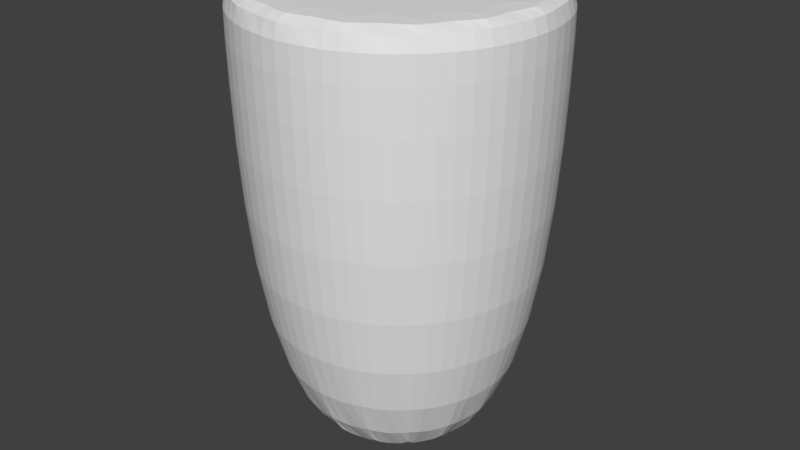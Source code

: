 # Source: cup5.blend  (saved by Blender 2.78.0; exported with 4.5.12 LTS)
import bpy
from mathutils import Matrix  # noqa: F401  (used for matrix-valued properties, if any)

bpy.ops.wm.read_factory_settings(use_empty=True)
scene = bpy.context.scene
scene.name = 'Scene'

# ---- collections
col_collection_1 = bpy.data.collections.new('Collection 1'); scene.collection.children.link(col_collection_1)

# ---- world
world_world = bpy.data.worlds.new('World'); scene.world = world_world
world_world.color = (0.05088, 0.05088, 0.05088)
world_world.use_sun_shadow = False
world_world.sun_shadow_jitter_overblur = 0.0
world_world.cycles.sampling_method = 'MANUAL'

# ---- meshes
me_cylinder_001 = bpy.data.meshes.new('Cylinder.001')
me_cylinder_001.from_pydata([(1.987e-08, 0.5738, -2.131), (0.0, 1.0, 1.0), (0.2196, 0.5301, -2.131), (0.3827, 0.9239, 1.0), (0.4057, 0.4057, -2.131), (0.7071, 0.7071, 1.0), (0.5301, 0.2196, -2.131), (0.9239, 0.3827, 1.0), (0.5738, -1.804e-08, -2.131), (1.0, -4.371e-08, 1.0), (0.5301, -0.2196, -2.131), (0.9239, -0.3827, 1.0), (0.4057, -0.4057, -2.131), (0.7071, -0.7071, 1.0), (0.2196, -0.5301, -2.131), (0.3827, -0.9239, 1.0), (1.065e-07, -0.5738, -2.131), (1.51e-07, -1.0, 1.0), (-0.2196, -0.5301, -2.131), (-0.3827, -0.9239, 1.0), (-0.4057, -0.4057, -2.131), (-0.7071, -0.7071, 1.0), (-0.5301, -0.2196, -2.131), (-0.9239, -0.3827, 1.0), (-0.5738, 1.388e-08, -2.131), (-1.0, 1.192e-08, 1.0), (-0.5301, 0.2196, -2.131), (-0.9239, 0.3827, 1.0), (-0.4057, 0.4057, -2.131), (-0.7071, 0.7071, 1.0), (-0.2196, 0.5301, -2.131), (-0.3827, 0.9239, 1.0), (-7.338e-09, 0.9656, -0.8166), (0.3695, 0.8921, -0.8166), (0.6828, 0.6828, -0.8166), (0.8921, 0.3695, -0.8166), (0.9656, -3.696e-08, -0.8166), (0.8921, -0.3695, -0.8166), (0.6828, -0.6828, -0.8166), (0.3695, -0.8921, -0.8166), (1.385e-07, -0.9656, -0.8166), (-0.3695, -0.8921, -0.8166), (-0.6828, -0.6828, -0.8166), (-0.8921, -0.3695, -0.8166), (-0.9656, 1.676e-08, -0.8166), (-0.8921, 0.3695, -0.8166), (-0.6828, 0.6828, -0.8166), (-0.3695, 0.8921, -0.8166), (0.0, 1.0, 1.0), (0.3827, 0.9239, 1.0), (0.7071, 0.7071, 1.0), (0.9239, 0.3827, 1.0), (1.0, -4.371e-08, 1.0), (0.9239, -0.3827, 1.0), (0.7071, -0.7071, 1.0), (0.3827, -0.9239, 1.0), (1.51e-07, -1.0, 1.0), (-0.3827, -0.9239, 1.0), (-0.7071, -0.7071, 1.0), (-0.9239, -0.3827, 1.0), (-1.0, 1.192e-08, 1.0), (-0.9239, 0.3827, 1.0), (-0.7071, 0.7071, 1.0), (-0.3827, 0.9239, 1.0)], [], [(48, 1, 3, 49), (49, 3, 5, 50), (50, 5, 7, 51), (51, 7, 9, 52), (52, 9, 11, 53), (53, 11, 13, 54), (54, 13, 15, 55), (55, 15, 17, 56), (56, 17, 19, 57), (57, 19, 21, 58), (58, 21, 23, 59), (59, 23, 25, 60), (60, 25, 27, 61), (61, 27, 29, 62), (3, 1, 31, 29, 27, 25, 23, 21, 19, 17, 15, 13, 11, 9, 7, 5), (62, 29, 31, 63), (63, 31, 1, 48), (0, 2, 4, 6, 8, 10, 12, 14, 16, 18, 20, 22, 24, 26, 28, 30), (30, 47, 32, 0), (28, 46, 47, 30), (26, 45, 46, 28), (24, 44, 45, 26), (22, 43, 44, 24), (20, 42, 43, 22), (18, 41, 42, 20), (16, 40, 41, 18), (14, 39, 40, 16), (12, 38, 39, 14), (10, 37, 38, 12), (8, 36, 37, 10), (6, 35, 36, 8), (4, 34, 35, 6), (2, 33, 34, 4), (0, 32, 33, 2), (47, 63, 48, 32), (46, 62, 63, 47), (45, 61, 62, 46), (44, 60, 61, 45), (43, 59, 60, 44), (42, 58, 59, 43), (41, 57, 58, 42), (40, 56, 57, 41), (39, 55, 56, 40), (38, 54, 55, 39), (37, 53, 54, 38), (36, 52, 53, 37), (35, 51, 52, 36), (34, 50, 51, 35), (33, 49, 50, 34), (32, 48, 49, 33)])
me_cylinder_001.use_remesh_preserve_volume = False
me_cylinder_001.use_remesh_preserve_attributes = False
me_cylinder_001.use_mirror_vertex_groups = False
me_cylinder_001.update()

# ---- objects
ob_cylinder = bpy.data.objects.new('Cylinder', me_cylinder_001)

# ---- transforms, parenting, visibility, modifiers, constraints
ob_cylinder.location = (-1.255, -1.95e-07, 1.512)
ob_cylinder.scale = (2.9, 2.9, 2.83)
ob_cylinder.lineart.crease_threshold = 0.0
_m = ob_cylinder.modifiers.new('Subsurf', 'SUBSURF')
_m.uv_smooth = 'PRESERVE_CORNERS'
_m.quality = 2
_m.show_only_control_edges = False

# ---- collection membership
col_collection_1.objects.link(ob_cylinder)

# ---- scene / render settings (as saved in the file)
scene.frame_start = 1; scene.frame_end = 250; scene.frame_set(1)
scene.render.engine = 'BLENDER_EEVEE_NEXT'
scene.render.resolution_percentage = 50
scene.render.dither_intensity = 0.0
scene.cycles.use_denoising = False
scene.cycles.samples = 128
scene.cycles.sampling_pattern = 'TABULATED_SOBOL'
scene.cycles.light_sampling_threshold = 0.0
scene.cycles.use_adaptive_sampling = False
scene.cycles.use_light_tree = False
scene.cycles.blur_glossy = 0.0
scene.cycles.sample_clamp_indirect = 0.0
scene.view_settings.view_transform = 'Standard'
bpy.context.view_layer.update()

# ---- added for rendering (the .blend has no active camera and no usable light): camera, sun
cam_auto = bpy.data.cameras.new('AutoCamera')
cam_auto.lens = 50.0
cam_auto.sensor_width = 36.0
cam_auto.clip_end = 1000.0
ob_auto_camera = bpy.data.objects.new('AutoCamera', cam_auto)
scene.collection.objects.link(ob_auto_camera)
ob_auto_camera.location = (9.91595, -13.405, 8.84908)
ob_auto_camera.rotation_euler = (1.09748, -7.21219e-08, 0.694738)
scene.camera = ob_auto_camera
light_auto_sun = bpy.data.lights.new('AutoSun', 'SUN')
light_auto_sun.energy = 3.0
light_auto_sun.angle = 0.0523599
ob_auto_sun = bpy.data.objects.new('AutoSun', light_auto_sun)
scene.collection.objects.link(ob_auto_sun)
ob_auto_sun.rotation_euler = (0.872665, 0.174533, 0.523599)
bpy.context.view_layer.update()
